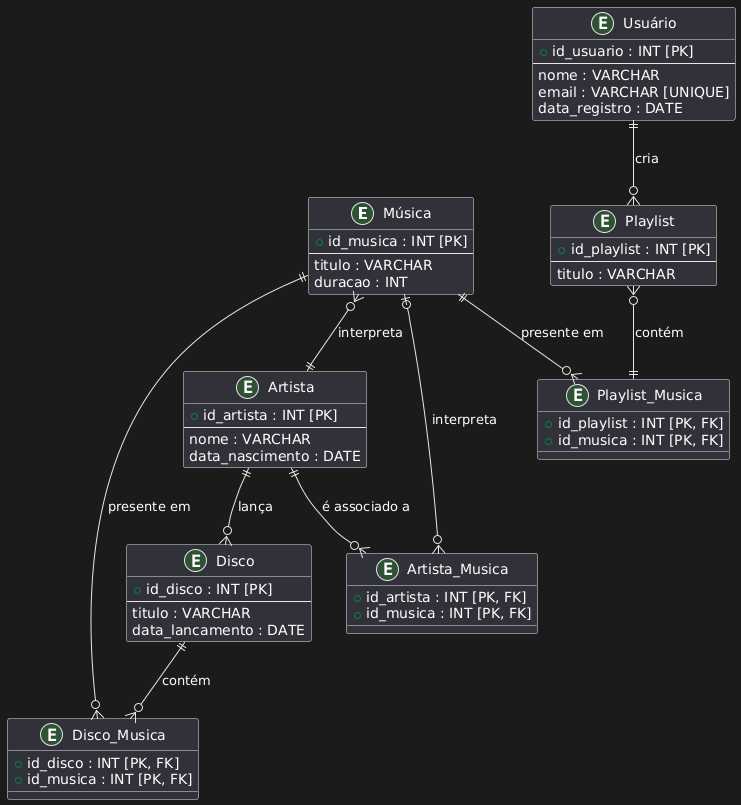

The diagram above was rendered by PlantUML. Its source (embedded in the PNG):
@startuml
!define RECTANGLE entity

entity "Música" as Musica {
  + id_musica : INT [PK]
  --
  titulo : VARCHAR
  duracao : INT
}

entity "Disco" as Disco {
  + id_disco : INT [PK]
  --
  titulo : VARCHAR
  data_lancamento : DATE
}

entity "Artista" as Artista {
  + id_artista : INT [PK]
  --
  nome : VARCHAR
  data_nascimento : DATE
}

entity "Usuário" as Usuario {
  + id_usuario : INT [PK]
  --
  nome : VARCHAR
  email : VARCHAR [UNIQUE]
  data_registro : DATE
}

entity "Playlist" as Playlist {
  + id_playlist : INT [PK]
  --
  titulo : VARCHAR
}

entity "Artista_Musica" as ArtistaMusica {
  + id_artista : INT [PK, FK]
  + id_musica : INT [PK, FK]
}

entity "Playlist_Musica" as PlaylistMusica {
  + id_playlist : INT [PK, FK]
  + id_musica : INT [PK, FK]
}

entity "Disco_Musica" as DiscoMusica {
  + id_disco : INT [PK, FK]
  + id_musica : INT [PK, FK]
}

Disco ||--o{ DiscoMusica : "contém"
Musica ||--o{ DiscoMusica : "presente em"
Artista ||--o{ Disco : "lança"
Musica }o--|| Artista : "interpreta"
Usuario ||--o{ Playlist : "cria"
Playlist }o--|| PlaylistMusica : "contém"
Musica ||--o{ PlaylistMusica : "presente em"
ArtistaMusica }o--o| Musica : "interpreta"
Artista ||--o{ ArtistaMusica : "é associado a"
@enduml